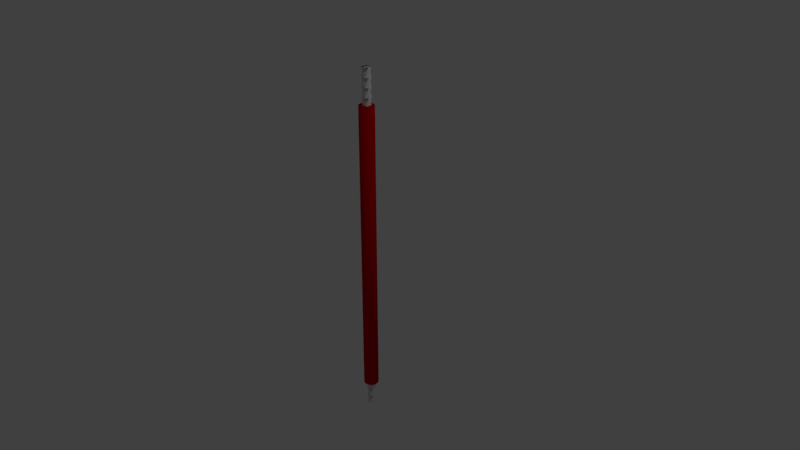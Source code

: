 # Source: realisticwire.blend  (saved by Blender 2.79.0; exported with 4.5.12 LTS)
import bpy
from mathutils import Matrix  # noqa: F401  (used for matrix-valued properties, if any)

bpy.ops.wm.read_factory_settings(use_empty=True)
scene = bpy.context.scene
scene.name = 'Scene'

# ---- collections
col_collection_1 = bpy.data.collections.new('Collection 1'); scene.collection.children.link(col_collection_1)

# ---- materials (node trees are filled in below, after node groups)
mat_material_001 = bpy.data.materials.new('Material.001')
mat_material_001.alpha_threshold = 0.0
mat_material_001.use_transparent_shadow = False
mat_material_001.diffuse_color = (0.5815, 0.0, 0.003779, 1.0)
mat_material_001.specular_color = (1.0, 0.2065, 0.2429)
mat_material_001.roughness = 0.5

# ---- material node trees

# ---- world
world_world = bpy.data.worlds.new('World'); scene.world = world_world
world_world.color = (0.05088, 0.05088, 0.05088)
world_world.use_sun_shadow = False
world_world.sun_shadow_jitter_overblur = 0.0
world_world.cycles.sampling_method = 'MANUAL'

# ---- cameras
cam_camera = bpy.data.cameras.new('Camera')
cam_camera.clip_end = 100.0
cam_camera.lens = 35.0
cam_camera.sensor_width = 32.0
cam_camera.sensor_height = 18.0
cam_camera.ortho_scale = 7.314
cam_camera.dof.focus_distance = 0.0
cam_camera.dof.aperture_fstop = 128.0

# ---- lights
light_lamp = bpy.data.lights.new('Lamp', 'POINT')
light_lamp.transmission_factor = 0.0
light_lamp.cutoff_distance = 30.0
light_lamp.energy = 100.0
light_lamp.shadow_buffer_clip_start = 1.001
light_lamp.shadow_soft_size = 0.1
light_lamp.shadow_maximum_resolution = 0.006
light_lamp.use_absolute_resolution = True

# ---- meshes
me_plane_002 = bpy.data.meshes.new('Plane.002')
me_plane_002.from_pydata([(-6.606e-08, 1.875, 0.875), (-6.606e-08, 1.875, 0.625), (-5.19e-08, 2.188, 0.6875), (-5.19e-08, 2.188, 0.8125)], [(0, 2), (1, 3)], [])
me_plane_002.use_remesh_preserve_volume = False
me_plane_002.use_remesh_preserve_attributes = False
me_plane_002.use_mirror_vertex_groups = False
me_plane_002.update()
me_plane = bpy.data.meshes.new('Plane')
me_plane.from_pydata([(-6.606e-08, 0.375, 0.875), (-7.078e-08, 0.0, 0.9375), (-6.606e-08, -0.375, 0.875), (-2.831e-08, -0.875, 0.375), (0.0, -0.9375, 0.0), (2.831e-08, -0.875, -0.375), (6.606e-08, -0.375, -0.875), (7.078e-08, 0.0, -0.9375), (6.606e-08, 0.375, -0.875), (2.831e-08, 0.875, -0.375), (0.0, 0.9375, 0.0), (-2.831e-08, 0.875, 0.375), (-6.606e-08, 1.125, 0.875), (-7.078e-08, 1.5, 0.9375), (-6.606e-08, 1.875, 0.875), (-2.831e-08, 2.375, 0.375), (0.0, 2.438, 0.0), (2.831e-08, 2.375, -0.375), (6.606e-08, 1.875, -0.875), (7.078e-08, 1.5, -0.9375), (6.606e-08, 1.125, -0.875), (2.831e-08, 0.625, -0.375), (0.0, 0.5625, 0.0), (-2.831e-08, 0.625, 0.375), (-6.606e-08, 0.375, 0.625), (-7.078e-08, 0.0, 0.5625), (-6.606e-08, -0.375, 0.625), (-2.831e-08, -0.875, 1.125), (0.0, -0.9375, 1.5), (2.831e-08, -0.875, 1.875), (6.606e-08, -0.375, 2.375), (7.078e-08, 0.0, 2.438), (6.606e-08, 0.375, 2.375), (2.831e-08, 0.875, 1.875), (0.0, 0.9375, 1.5), (-2.831e-08, 0.875, 1.125), (-6.606e-08, 1.125, 0.625), (-7.078e-08, 1.5, 0.5625), (-6.606e-08, 1.875, 0.625), (-2.831e-08, 2.375, 1.125), (0.0, 2.438, 1.5), (2.831e-08, 2.375, 1.875), (6.606e-08, 1.875, 2.375), (7.078e-08, 1.5, 2.438), (6.606e-08, 1.125, 2.375), (2.831e-08, 0.625, 1.875), (0.0, 0.5625, 1.5), (-2.831e-08, 0.625, 1.125), (-5.19e-08, -0.6875, 0.6875), (5.19e-08, -0.6875, -0.6875), (-5.19e-08, 0.6875, 0.6875), (5.19e-08, 0.6875, -0.6875), (-5.19e-08, 2.188, 0.6875), (5.19e-08, 2.188, -0.6875), (-5.19e-08, 0.8125, 0.6875), (5.19e-08, 0.8125, -0.6875), (-5.19e-08, -0.6875, 0.8125), (5.19e-08, -0.6875, 2.188), (-5.19e-08, 0.6875, 0.8125), (5.19e-08, 0.6875, 2.188), (-5.19e-08, 2.188, 0.8125), (5.19e-08, 2.188, 2.188), (-5.19e-08, 0.8125, 0.8125), (5.19e-08, 0.8125, 2.188), (-6.606e-08, 0.375, 0.875), (-7.078e-08, 0.0, 0.9375), (-6.606e-08, -0.375, 0.875), (-2.831e-08, -0.875, 0.375), (0.0, -0.9375, 0.0), (2.831e-08, -0.875, -0.375), (6.606e-08, -0.375, -0.875), (7.078e-08, 0.0, -0.9375), (6.606e-08, 0.375, -0.875), (2.831e-08, 0.875, -0.375), (0.0, 0.9375, 0.0), (-2.831e-08, 0.875, 0.375), (-6.606e-08, 1.125, 0.875), (-7.078e-08, 1.5, 0.9375), (-6.606e-08, 1.875, 0.875), (-2.831e-08, 2.375, 0.375), (0.0, 2.438, 0.0), (2.831e-08, 2.375, -0.375), (6.606e-08, 1.875, -0.875), (7.078e-08, 1.5, -0.9375), (6.606e-08, 1.125, -0.875), (2.831e-08, 0.625, -0.375), (0.0, 0.5625, 0.0), (-2.831e-08, 0.625, 0.375), (-6.606e-08, 0.375, 0.625), (-7.078e-08, 0.0, 0.5625), (-6.606e-08, -0.375, 0.625), (-2.831e-08, -0.875, 1.125), (0.0, -0.9375, 1.5), (2.831e-08, -0.875, 1.875), (6.606e-08, -0.375, 2.375), (7.078e-08, 0.0, 2.438), (6.606e-08, 0.375, 2.375), (2.831e-08, 0.875, 1.875), (0.0, 0.9375, 1.5), (-2.831e-08, 0.875, 1.125), (-6.606e-08, 1.125, 0.625), (-7.078e-08, 1.5, 0.5625), (-6.606e-08, 1.875, 0.625), (-2.831e-08, 2.375, 1.125), (0.0, 2.438, 1.5), (2.831e-08, 2.375, 1.875), (6.606e-08, 1.875, 2.375), (7.078e-08, 1.5, 2.438), (6.606e-08, 1.125, 2.375), (2.831e-08, 0.625, 1.875), (0.0, 0.5625, 1.5), (-2.831e-08, 0.625, 1.125), (-5.19e-08, -0.6875, 0.6875), (5.19e-08, -0.6875, -0.6875), (-5.19e-08, 0.6875, 0.6875), (5.19e-08, 0.6875, -0.6875), (-5.19e-08, 2.188, 0.6875), (5.19e-08, 2.188, -0.6875), (-5.19e-08, 0.8125, 0.6875), (5.19e-08, 0.8125, -0.6875), (-5.19e-08, -0.6875, 0.8125), (5.19e-08, -0.6875, 2.188), (-5.19e-08, 0.6875, 0.8125), (5.19e-08, 0.6875, 2.188), (-5.19e-08, 2.188, 0.8125), (5.19e-08, 2.188, 2.188), (-5.19e-08, 0.8125, 0.8125), (5.19e-08, 0.8125, 2.188), (2.0, 0.3964, 0.5732), (2.0, 0.08709, 0.3523), (2.0, -0.1339, 0.04289), (2.0, -0.1339, -0.6642), (2.0, 0.08709, -0.9736), (2.0, 0.3964, -1.195), (2.0, 1.104, -1.195), (2.0, 1.413, -0.9736), (2.0, 1.634, -0.6642), (2.0, 1.634, 0.04289), (2.0, 1.413, 0.3523), (2.0, 1.104, 0.5732), (2.0, 0.9268, 1.104), (2.0, 1.148, 1.413), (2.0, 1.457, 1.634), (2.0, 2.164, 1.634), (2.0, 2.474, 1.413), (2.0, 2.695, 1.104), (2.0, 2.695, 0.3964), (2.0, 2.474, 0.08709), (2.0, 2.164, -0.1339), (2.0, 1.457, -0.1339), (2.0, 1.148, 0.08709), (2.0, 0.9268, 0.3964), (2.0, 0.5732, 0.3964), (2.0, 0.3523, 0.08709), (2.0, 0.04289, -0.1339), (2.0, -0.6642, -0.1339), (2.0, -0.9736, 0.08709), (2.0, -1.195, 0.3964), (2.0, -1.195, 1.104), (2.0, -0.9736, 1.413), (2.0, -0.6642, 1.634), (2.0, 0.04289, 1.634), (2.0, 0.3523, 1.413), (2.0, 0.5732, 1.104), (2.0, 1.104, 0.9268), (2.0, 1.413, 1.148), (2.0, 1.634, 1.457), (2.0, 1.634, 2.164), (2.0, 1.413, 2.474), (2.0, 1.104, 2.695), (2.0, 0.3964, 2.695), (2.0, 0.08709, 2.474), (2.0, -0.1339, 2.164), (2.0, -0.1339, 1.457), (2.0, 0.08709, 1.148), (2.0, 0.3964, 0.9268), (2.0, -0.2223, -0.3107), (2.0, 0.75, -1.283), (2.0, 0.75, 0.6616), (2.0, 1.722, -0.3107), (2.0, 1.811, 1.722), (2.0, 2.783, 0.75), (2.0, 0.8384, 0.75), (2.0, 1.811, -0.2223), (2.0, -0.3107, -0.2223), (2.0, -1.283, 0.75), (2.0, 0.6616, 0.75), (2.0, -0.3107, 1.722), (2.0, 1.722, 1.811), (2.0, 0.75, 2.783), (2.0, 0.75, 0.8384), (2.0, -0.2223, 1.811), (4.0, 0.625, 0.375), (4.0, 0.5625, 2.384e-07), (4.0, 0.625, -0.375), (4.0, 1.125, -0.875), (4.0, 1.5, -0.9375), (4.0, 1.875, -0.875), (4.0, 2.375, -0.375), (4.0, 2.438, 2.98e-07), (4.0, 2.375, 0.375), (4.0, 1.875, 0.875), (4.0, 1.5, 0.9375), (4.0, 1.125, 0.875), (4.0, 0.625, 1.125), (4.0, 0.5625, 1.5), (4.0, 0.625, 1.875), (4.0, 1.125, 2.375), (4.0, 1.5, 2.438), (4.0, 1.875, 2.375), (4.0, 2.375, 1.875), (4.0, 2.438, 1.5), (4.0, 2.375, 1.125), (4.0, 1.875, 0.625), (4.0, 1.5, 0.5625), (4.0, 1.125, 0.625), (4.0, 0.875, 0.375), (4.0, 0.9375, 1.788e-07), (4.0, 0.875, -0.375), (4.0, 0.375, -0.875), (4.0, -1.788e-07, -0.9375), (4.0, -0.375, -0.875), (4.0, -0.875, -0.375), (4.0, -0.9375, 2.384e-07), (4.0, -0.875, 0.375), (4.0, -0.375, 0.875), (4.0, -1.192e-07, 0.9375), (4.0, 0.375, 0.875), (4.0, 0.875, 1.125), (4.0, 0.9375, 1.5), (4.0, 0.875, 1.875), (4.0, 0.375, 2.375), (4.0, -1.192e-07, 2.438), (4.0, -0.375, 2.375), (4.0, -0.875, 1.875), (4.0, -0.9375, 1.5), (4.0, -0.875, 1.125), (4.0, -0.375, 0.625), (4.0, -1.192e-07, 0.5625), (4.0, 0.375, 0.625), (4.0, 0.8125, -0.6875), (4.0, 2.188, -0.6875), (4.0, 0.8125, 0.6875), (4.0, 2.188, 0.6875), (4.0, 0.8125, 2.188), (4.0, 2.188, 2.188), (4.0, 0.8125, 0.8125), (4.0, 2.188, 0.8125), (4.0, 0.6875, -0.6875), (4.0, -0.6875, -0.6875), (4.0, 0.6875, 0.6875), (4.0, -0.6875, 0.6875), (4.0, 0.6875, 2.188), (4.0, -0.6875, 2.188), (4.0, 0.6875, 0.8125), (4.0, -0.6875, 0.8125)], [], [(62, 126, 111, 47), (28, 92, 91, 27), (51, 115, 72, 8), (29, 93, 92, 28), (9, 73, 115, 51), (57, 121, 93, 29), (10, 74, 73, 9), (30, 94, 121, 57), (11, 75, 74, 10), (31, 95, 94, 30), (50, 114, 75, 11), (32, 96, 95, 31), (12, 54, 118, 76), (59, 123, 96, 32), (13, 12, 76, 77), (33, 97, 123, 59), (14, 13, 77, 78), (34, 98, 97, 33), (52, 14, 78, 116), (35, 99, 98, 34), (15, 52, 116, 79), (58, 122, 99, 35), (16, 15, 79, 80), (36, 100, 126, 62), (17, 16, 80, 81), (37, 101, 100, 36), (53, 17, 81, 117), (38, 102, 101, 37), (18, 53, 117, 82), (60, 124, 102, 38), (19, 18, 82, 83), (39, 103, 124, 60), (20, 19, 83, 84), (0, 64, 114, 50), (40, 104, 103, 39), (55, 20, 84, 119), (1, 65, 64, 0), (41, 105, 104, 40), (21, 55, 119, 85), (2, 66, 65, 1), (61, 125, 105, 41), (22, 21, 85, 86), (48, 112, 66, 2), (42, 106, 125, 61), (23, 22, 86, 87), (3, 67, 112, 48), (43, 107, 106, 42), (54, 23, 87, 118), (4, 68, 67, 3), (44, 108, 107, 43), (24, 88, 122, 58), (5, 69, 68, 4), (63, 127, 108, 44), (25, 89, 88, 24), (49, 113, 69, 5), (45, 109, 127, 63), (26, 90, 89, 25), (6, 70, 113, 49), (46, 110, 109, 45), (56, 120, 90, 26), (7, 71, 70, 6), (47, 111, 110, 46), (27, 91, 120, 56), (8, 72, 71, 7), (103, 167, 188, 124), (84, 83, 147, 148), (64, 128, 178, 114), (104, 168, 167, 103), (119, 84, 148, 183), (65, 129, 128, 64), (105, 169, 168, 104), (85, 119, 183, 149), (66, 130, 129, 65), (125, 189, 169, 105), (86, 85, 149, 150), (112, 176, 130, 66), (106, 170, 189, 125), (87, 86, 150, 151), (67, 131, 176, 112), (107, 171, 170, 106), (118, 87, 151, 182), (68, 132, 131, 67), (108, 172, 171, 107), (88, 152, 186, 122), (69, 133, 132, 68), (127, 191, 172, 108), (89, 153, 152, 88), (113, 177, 133, 69), (109, 173, 191, 127), (90, 154, 153, 89), (70, 134, 177, 113), (110, 174, 173, 109), (120, 184, 154, 90), (71, 135, 134, 70), (111, 175, 174, 110), (91, 155, 184, 120), (72, 136, 135, 71), (126, 190, 175, 111), (92, 156, 155, 91), (115, 179, 136, 72), (93, 157, 156, 92), (73, 137, 179, 115), (121, 185, 157, 93), (74, 138, 137, 73), (94, 158, 185, 121), (75, 139, 138, 74), (95, 159, 158, 94), (114, 178, 139, 75), (96, 160, 159, 95), (76, 118, 182, 140), (123, 187, 160, 96), (77, 76, 140, 141), (97, 161, 187, 123), (78, 77, 141, 142), (98, 162, 161, 97), (116, 78, 142, 180), (99, 163, 162, 98), (79, 116, 180, 143), (122, 186, 163, 99), (80, 79, 143, 144), (100, 164, 190, 126), (81, 80, 144, 145), (101, 165, 164, 100), (117, 81, 145, 181), (102, 166, 165, 101), (82, 117, 181, 146), (124, 188, 166, 102), (83, 82, 146, 147), (130, 194, 193, 129), (189, 253, 233, 169), (150, 149, 213, 214), (176, 240, 194, 130), (170, 234, 253, 189), (151, 150, 214, 215), (131, 195, 240, 176), (171, 235, 234, 170), (182, 151, 215, 246), (132, 196, 195, 131), (172, 236, 235, 171), (152, 216, 250, 186), (133, 197, 196, 132), (191, 255, 236, 172), (153, 217, 216, 152), (177, 241, 197, 133), (173, 237, 255, 191), (154, 218, 217, 153), (134, 198, 241, 177), (174, 238, 237, 173), (184, 248, 218, 154), (135, 199, 198, 134), (175, 239, 238, 174), (155, 219, 248, 184), (136, 200, 199, 135), (190, 254, 239, 175), (156, 220, 219, 155), (179, 243, 200, 136), (157, 221, 220, 156), (137, 201, 243, 179), (185, 249, 221, 157), (138, 202, 201, 137), (158, 222, 249, 185), (139, 203, 202, 138), (159, 223, 222, 158), (178, 242, 203, 139), (160, 224, 223, 159), (140, 182, 246, 204), (187, 251, 224, 160), (141, 140, 204, 205), (161, 225, 251, 187), (142, 141, 205, 206), (162, 226, 225, 161), (180, 142, 206, 244), (163, 227, 226, 162), (143, 180, 244, 207), (186, 250, 227, 163), (144, 143, 207, 208), (164, 228, 254, 190), (145, 144, 208, 209), (165, 229, 228, 164), (181, 145, 209, 245), (166, 230, 229, 165), (146, 181, 245, 210), (188, 252, 230, 166), (147, 146, 210, 211), (167, 231, 252, 188), (148, 147, 211, 212), (128, 192, 242, 178), (168, 232, 231, 167), (183, 148, 212, 247), (129, 193, 192, 128), (169, 233, 232, 168), (149, 183, 247, 213)])
me_plane.polygons.foreach_set('use_smooth', [True] * 192)
me_plane.use_remesh_preserve_volume = False
me_plane.use_remesh_preserve_attributes = False
me_plane.use_mirror_vertex_groups = False
me_plane.update()
me_cylinder = bpy.data.meshes.new('Cylinder')
me_cylinder.from_pydata([(0.0, 0.1, -2.0), (0.0, 0.1, 2.0), (0.03827, 0.09239, -2.0), (0.03827, 0.09239, 2.0), (0.07071, 0.07071, -2.0), (0.07071, 0.07071, 2.0), (0.09239, 0.03827, -2.0), (0.09239, 0.03827, 2.0), (0.1, -4.371e-09, -2.0), (0.1, -4.371e-09, 2.0), (0.09239, -0.03827, -2.0), (0.09239, -0.03827, 2.0), (0.07071, -0.07071, -2.0), (0.07071, -0.07071, 2.0), (0.03827, -0.09239, -2.0), (0.03827, -0.09239, 2.0), (1.51e-08, -0.1, -2.0), (1.51e-08, -0.1, 2.0), (-0.03827, -0.09239, -2.0), (-0.03827, -0.09239, 2.0), (-0.07071, -0.07071, -2.0), (-0.07071, -0.07071, 2.0), (-0.09239, -0.03827, -2.0), (-0.09239, -0.03827, 2.0), (-0.1, 1.192e-09, -2.0), (-0.1, 1.192e-09, 2.0), (-0.09239, 0.03827, -2.0), (-0.09239, 0.03827, 2.0), (-0.07071, 0.07071, -2.0), (-0.07071, 0.07071, 2.0), (-0.03827, 0.09239, -2.0), (-0.03827, 0.09239, 2.0)], [], [(0, 1, 3, 2), (2, 3, 5, 4), (4, 5, 7, 6), (6, 7, 9, 8), (8, 9, 11, 10), (10, 11, 13, 12), (12, 13, 15, 14), (14, 15, 17, 16), (16, 17, 19, 18), (18, 19, 21, 20), (20, 21, 23, 22), (22, 23, 25, 24), (24, 25, 27, 26), (26, 27, 29, 28), (3, 1, 31, 29, 27, 25, 23, 21, 19, 17, 15, 13, 11, 9, 7, 5), (28, 29, 31, 30), (30, 31, 1, 0), (0, 2, 4, 6, 8, 10, 12, 14, 16, 18, 20, 22, 24, 26, 28, 30)])
me_cylinder.polygons.foreach_set('use_smooth', [True] * 18)
me_cylinder.materials.append(mat_material_001)
me_cylinder.use_remesh_preserve_volume = False
me_cylinder.use_remesh_preserve_attributes = False
me_cylinder.use_mirror_vertex_groups = False
me_cylinder.update()
me_plane_001 = bpy.data.meshes.new('Plane.001')
me_plane_001.from_pydata([(-6.606e-08, 0.375, 0.875), (-7.078e-08, 0.0, 0.9375), (-6.606e-08, -0.375, 0.875), (-2.831e-08, -0.875, 0.375), (0.0, -0.9375, 0.0), (2.831e-08, -0.875, -0.375), (6.606e-08, -0.375, -0.875), (7.078e-08, 0.0, -0.9375), (6.606e-08, 0.375, -0.875), (2.831e-08, 0.875, -0.375), (0.0, 0.9375, 0.0), (-2.831e-08, 0.875, 0.375), (-6.606e-08, 1.125, 0.875), (-7.078e-08, 1.5, 0.9375), (-6.606e-08, 1.875, 0.875), (-2.831e-08, 2.375, 0.375), (0.0, 2.438, 0.0), (2.831e-08, 2.375, -0.375), (6.606e-08, 1.875, -0.875), (7.078e-08, 1.5, -0.9375), (6.606e-08, 1.125, -0.875), (2.831e-08, 0.625, -0.375), (0.0, 0.5625, 0.0), (-2.831e-08, 0.625, 0.375), (-6.606e-08, 0.375, 0.625), (-7.078e-08, 0.0, 0.5625), (-6.606e-08, -0.375, 0.625), (-2.831e-08, -0.875, 1.125), (0.0, -0.9375, 1.5), (2.831e-08, -0.875, 1.875), (6.606e-08, -0.375, 2.375), (7.078e-08, 0.0, 2.438), (6.606e-08, 0.375, 2.375), (2.831e-08, 0.875, 1.875), (0.0, 0.9375, 1.5), (-2.831e-08, 0.875, 1.125), (-6.606e-08, 1.125, 0.625), (-7.078e-08, 1.5, 0.5625), (-6.606e-08, 1.875, 0.625), (-2.831e-08, 2.375, 1.125), (0.0, 2.438, 1.5), (2.831e-08, 2.375, 1.875), (6.606e-08, 1.875, 2.375), (7.078e-08, 1.5, 2.438), (6.606e-08, 1.125, 2.375), (2.831e-08, 0.625, 1.875), (0.0, 0.5625, 1.5), (-2.831e-08, 0.625, 1.125), (-5.19e-08, -0.6875, 0.6875), (5.19e-08, -0.6875, -0.6875), (-5.19e-08, 0.6875, 0.6875), (5.19e-08, 0.6875, -0.6875), (-5.19e-08, 2.188, 0.6875), (5.19e-08, 2.188, -0.6875), (-5.19e-08, 0.8125, 0.6875), (5.19e-08, 0.8125, -0.6875), (-5.19e-08, -0.6875, 0.8125), (5.19e-08, -0.6875, 2.188), (-5.19e-08, 0.6875, 0.8125), (5.19e-08, 0.6875, 2.188), (-5.19e-08, 2.188, 0.8125), (5.19e-08, 2.188, 2.188), (-5.19e-08, 0.8125, 0.8125), (5.19e-08, 0.8125, 2.188), (-6.606e-08, 0.375, 0.875), (-7.078e-08, 0.0, 0.9375), (-6.606e-08, -0.375, 0.875), (-2.831e-08, -0.875, 0.375), (0.0, -0.9375, 0.0), (2.831e-08, -0.875, -0.375), (6.606e-08, -0.375, -0.875), (7.078e-08, 0.0, -0.9375), (6.606e-08, 0.375, -0.875), (2.831e-08, 0.875, -0.375), (0.0, 0.9375, 0.0), (-2.831e-08, 0.875, 0.375), (-6.606e-08, 1.125, 0.875), (-7.078e-08, 1.5, 0.9375), (-6.606e-08, 1.875, 0.875), (-2.831e-08, 2.375, 0.375), (0.0, 2.438, 0.0), (2.831e-08, 2.375, -0.375), (6.606e-08, 1.875, -0.875), (7.078e-08, 1.5, -0.9375), (6.606e-08, 1.125, -0.875), (2.831e-08, 0.625, -0.375), (0.0, 0.5625, 0.0), (-2.831e-08, 0.625, 0.375), (-6.606e-08, 0.375, 0.625), (-7.078e-08, 0.0, 0.5625), (-6.606e-08, -0.375, 0.625), (-2.831e-08, -0.875, 1.125), (0.0, -0.9375, 1.5), (2.831e-08, -0.875, 1.875), (6.606e-08, -0.375, 2.375), (7.078e-08, 0.0, 2.438), (6.606e-08, 0.375, 2.375), (2.831e-08, 0.875, 1.875), (0.0, 0.9375, 1.5), (-2.831e-08, 0.875, 1.125), (-6.606e-08, 1.125, 0.625), (-7.078e-08, 1.5, 0.5625), (-6.606e-08, 1.875, 0.625), (-2.831e-08, 2.375, 1.125), (0.0, 2.438, 1.5), (2.831e-08, 2.375, 1.875), (6.606e-08, 1.875, 2.375), (7.078e-08, 1.5, 2.438), (6.606e-08, 1.125, 2.375), (2.831e-08, 0.625, 1.875), (0.0, 0.5625, 1.5), (-2.831e-08, 0.625, 1.125), (-5.19e-08, -0.6875, 0.6875), (5.19e-08, -0.6875, -0.6875), (-5.19e-08, 0.6875, 0.6875), (5.19e-08, 0.6875, -0.6875), (-5.19e-08, 2.188, 0.6875), (5.19e-08, 2.188, -0.6875), (-5.19e-08, 0.8125, 0.6875), (5.19e-08, 0.8125, -0.6875), (-5.19e-08, -0.6875, 0.8125), (5.19e-08, -0.6875, 2.188), (-5.19e-08, 0.6875, 0.8125), (5.19e-08, 0.6875, 2.188), (-5.19e-08, 2.188, 0.8125), (5.19e-08, 2.188, 2.188), (-5.19e-08, 0.8125, 0.8125), (5.19e-08, 0.8125, 2.188), (2.0, 0.3964, 0.5732), (2.0, 0.08709, 0.3523), (2.0, -0.1339, 0.04289), (2.0, -0.1339, -0.6642), (2.0, 0.08709, -0.9736), (2.0, 0.3964, -1.195), (2.0, 1.104, -1.195), (2.0, 1.413, -0.9736), (2.0, 1.634, -0.6642), (2.0, 1.634, 0.04289), (2.0, 1.413, 0.3523), (2.0, 1.104, 0.5732), (2.0, 0.9268, 1.104), (2.0, 1.148, 1.413), (2.0, 1.457, 1.634), (2.0, 2.164, 1.634), (2.0, 2.474, 1.413), (2.0, 2.695, 1.104), (2.0, 2.695, 0.3964), (2.0, 2.474, 0.08709), (2.0, 2.164, -0.1339), (2.0, 1.457, -0.1339), (2.0, 1.148, 0.08709), (2.0, 0.9268, 0.3964), (2.0, 0.5732, 0.3964), (2.0, 0.3523, 0.08709), (2.0, 0.04289, -0.1339), (2.0, -0.6642, -0.1339), (2.0, -0.9736, 0.08709), (2.0, -1.195, 0.3964), (2.0, -1.195, 1.104), (2.0, -0.9736, 1.413), (2.0, -0.6642, 1.634), (2.0, 0.04289, 1.634), (2.0, 0.3523, 1.413), (2.0, 0.5732, 1.104), (2.0, 1.104, 0.9268), (2.0, 1.413, 1.148), (2.0, 1.634, 1.457), (2.0, 1.634, 2.164), (2.0, 1.413, 2.474), (2.0, 1.104, 2.695), (2.0, 0.3964, 2.695), (2.0, 0.08709, 2.474), (2.0, -0.1339, 2.164), (2.0, -0.1339, 1.457), (2.0, 0.08709, 1.148), (2.0, 0.3964, 0.9268), (2.0, -0.2223, -0.3107), (2.0, 0.75, -1.283), (2.0, 0.75, 0.6616), (2.0, 1.722, -0.3107), (2.0, 1.811, 1.722), (2.0, 2.783, 0.75), (2.0, 0.8384, 0.75), (2.0, 1.811, -0.2223), (2.0, -0.3107, -0.2223), (2.0, -1.283, 0.75), (2.0, 0.6616, 0.75), (2.0, -0.3107, 1.722), (2.0, 1.722, 1.811), (2.0, 0.75, 2.783), (2.0, 0.75, 0.8384), (2.0, -0.2223, 1.811), (4.0, 0.625, 0.375), (4.0, 0.5625, 2.384e-07), (4.0, 0.625, -0.375), (4.0, 1.125, -0.875), (4.0, 1.5, -0.9375), (4.0, 1.875, -0.875), (4.0, 2.375, -0.375), (4.0, 2.438, 2.98e-07), (4.0, 2.375, 0.375), (4.0, 1.875, 0.875), (4.0, 1.5, 0.9375), (4.0, 1.125, 0.875), (4.0, 0.625, 1.125), (4.0, 0.5625, 1.5), (4.0, 0.625, 1.875), (4.0, 1.125, 2.375), (4.0, 1.5, 2.438), (4.0, 1.875, 2.375), (4.0, 2.375, 1.875), (4.0, 2.438, 1.5), (4.0, 2.375, 1.125), (4.0, 1.875, 0.625), (4.0, 1.5, 0.5625), (4.0, 1.125, 0.625), (4.0, 0.875, 0.375), (4.0, 0.9375, 1.788e-07), (4.0, 0.875, -0.375), (4.0, 0.375, -0.875), (4.0, -1.788e-07, -0.9375), (4.0, -0.375, -0.875), (4.0, -0.875, -0.375), (4.0, -0.9375, 2.384e-07), (4.0, -0.875, 0.375), (4.0, -0.375, 0.875), (4.0, -1.192e-07, 0.9375), (4.0, 0.375, 0.875), (4.0, 0.875, 1.125), (4.0, 0.9375, 1.5), (4.0, 0.875, 1.875), (4.0, 0.375, 2.375), (4.0, -1.192e-07, 2.438), (4.0, -0.375, 2.375), (4.0, -0.875, 1.875), (4.0, -0.9375, 1.5), (4.0, -0.875, 1.125), (4.0, -0.375, 0.625), (4.0, -1.192e-07, 0.5625), (4.0, 0.375, 0.625), (4.0, 0.8125, -0.6875), (4.0, 2.188, -0.6875), (4.0, 0.8125, 0.6875), (4.0, 2.188, 0.6875), (4.0, 0.8125, 2.188), (4.0, 2.188, 2.188), (4.0, 0.8125, 0.8125), (4.0, 2.188, 0.8125), (4.0, 0.6875, -0.6875), (4.0, -0.6875, -0.6875), (4.0, 0.6875, 0.6875), (4.0, -0.6875, 0.6875), (4.0, 0.6875, 2.188), (4.0, -0.6875, 2.188), (4.0, 0.6875, 0.8125), (4.0, -0.6875, 0.8125)], [], [(62, 126, 111, 47), (28, 92, 91, 27), (51, 115, 72, 8), (29, 93, 92, 28), (9, 73, 115, 51), (57, 121, 93, 29), (10, 74, 73, 9), (30, 94, 121, 57), (11, 75, 74, 10), (31, 95, 94, 30), (50, 114, 75, 11), (32, 96, 95, 31), (12, 54, 118, 76), (59, 123, 96, 32), (13, 12, 76, 77), (33, 97, 123, 59), (14, 13, 77, 78), (34, 98, 97, 33), (52, 14, 78, 116), (35, 99, 98, 34), (15, 52, 116, 79), (58, 122, 99, 35), (16, 15, 79, 80), (36, 100, 126, 62), (17, 16, 80, 81), (37, 101, 100, 36), (53, 17, 81, 117), (38, 102, 101, 37), (18, 53, 117, 82), (60, 124, 102, 38), (19, 18, 82, 83), (39, 103, 124, 60), (20, 19, 83, 84), (0, 64, 114, 50), (40, 104, 103, 39), (55, 20, 84, 119), (1, 65, 64, 0), (41, 105, 104, 40), (21, 55, 119, 85), (2, 66, 65, 1), (61, 125, 105, 41), (22, 21, 85, 86), (48, 112, 66, 2), (42, 106, 125, 61), (23, 22, 86, 87), (3, 67, 112, 48), (43, 107, 106, 42), (54, 23, 87, 118), (4, 68, 67, 3), (44, 108, 107, 43), (24, 88, 122, 58), (5, 69, 68, 4), (63, 127, 108, 44), (25, 89, 88, 24), (49, 113, 69, 5), (45, 109, 127, 63), (26, 90, 89, 25), (6, 70, 113, 49), (46, 110, 109, 45), (56, 120, 90, 26), (7, 71, 70, 6), (47, 111, 110, 46), (27, 91, 120, 56), (8, 72, 71, 7), (103, 167, 188, 124), (84, 83, 147, 148), (64, 128, 178, 114), (104, 168, 167, 103), (119, 84, 148, 183), (65, 129, 128, 64), (105, 169, 168, 104), (85, 119, 183, 149), (66, 130, 129, 65), (125, 189, 169, 105), (86, 85, 149, 150), (112, 176, 130, 66), (106, 170, 189, 125), (87, 86, 150, 151), (67, 131, 176, 112), (107, 171, 170, 106), (118, 87, 151, 182), (68, 132, 131, 67), (108, 172, 171, 107), (88, 152, 186, 122), (69, 133, 132, 68), (127, 191, 172, 108), (89, 153, 152, 88), (113, 177, 133, 69), (109, 173, 191, 127), (90, 154, 153, 89), (70, 134, 177, 113), (110, 174, 173, 109), (120, 184, 154, 90), (71, 135, 134, 70), (111, 175, 174, 110), (91, 155, 184, 120), (72, 136, 135, 71), (126, 190, 175, 111), (92, 156, 155, 91), (115, 179, 136, 72), (93, 157, 156, 92), (73, 137, 179, 115), (121, 185, 157, 93), (74, 138, 137, 73), (94, 158, 185, 121), (75, 139, 138, 74), (95, 159, 158, 94), (114, 178, 139, 75), (96, 160, 159, 95), (76, 118, 182, 140), (123, 187, 160, 96), (77, 76, 140, 141), (97, 161, 187, 123), (78, 77, 141, 142), (98, 162, 161, 97), (116, 78, 142, 180), (99, 163, 162, 98), (79, 116, 180, 143), (122, 186, 163, 99), (80, 79, 143, 144), (100, 164, 190, 126), (81, 80, 144, 145), (101, 165, 164, 100), (117, 81, 145, 181), (102, 166, 165, 101), (82, 117, 181, 146), (124, 188, 166, 102), (83, 82, 146, 147), (130, 194, 193, 129), (189, 253, 233, 169), (150, 149, 213, 214), (176, 240, 194, 130), (170, 234, 253, 189), (151, 150, 214, 215), (131, 195, 240, 176), (171, 235, 234, 170), (182, 151, 215, 246), (132, 196, 195, 131), (172, 236, 235, 171), (152, 216, 250, 186), (133, 197, 196, 132), (191, 255, 236, 172), (153, 217, 216, 152), (177, 241, 197, 133), (173, 237, 255, 191), (154, 218, 217, 153), (134, 198, 241, 177), (174, 238, 237, 173), (184, 248, 218, 154), (135, 199, 198, 134), (175, 239, 238, 174), (155, 219, 248, 184), (136, 200, 199, 135), (190, 254, 239, 175), (156, 220, 219, 155), (179, 243, 200, 136), (157, 221, 220, 156), (137, 201, 243, 179), (185, 249, 221, 157), (138, 202, 201, 137), (158, 222, 249, 185), (139, 203, 202, 138), (159, 223, 222, 158), (178, 242, 203, 139), (160, 224, 223, 159), (140, 182, 246, 204), (187, 251, 224, 160), (141, 140, 204, 205), (161, 225, 251, 187), (142, 141, 205, 206), (162, 226, 225, 161), (180, 142, 206, 244), (163, 227, 226, 162), (143, 180, 244, 207), (186, 250, 227, 163), (144, 143, 207, 208), (164, 228, 254, 190), (145, 144, 208, 209), (165, 229, 228, 164), (181, 145, 209, 245), (166, 230, 229, 165), (146, 181, 245, 210), (188, 252, 230, 166), (147, 146, 210, 211), (167, 231, 252, 188), (148, 147, 211, 212), (128, 192, 242, 178), (168, 232, 231, 167), (183, 148, 212, 247), (129, 193, 192, 128), (169, 233, 232, 168), (149, 183, 247, 213)])
me_plane_001.polygons.foreach_set('use_smooth', [True] * 192)
me_plane_001.use_remesh_preserve_volume = False
me_plane_001.use_remesh_preserve_attributes = False
me_plane_001.use_mirror_vertex_groups = False
me_plane_001.update()

# ---- objects
ob_plane_002 = bpy.data.objects.new('Plane.002', me_plane_002)
ob_plane = bpy.data.objects.new('Plane', me_plane)
ob_cylinder = bpy.data.objects.new('Cylinder', me_cylinder)
ob_lamp = bpy.data.objects.new('Lamp', light_lamp)
ob_camera = bpy.data.objects.new('Camera', cam_camera)
ob_plane_001 = bpy.data.objects.new('Plane.001', me_plane_001)

# ---- transforms, parenting, visibility, modifiers, constraints
ob_plane_002.location = (-0.02288, -0.02027, 2.467)
ob_plane_002.rotation_euler = (-0.0, 1.571, 0.0)
ob_plane_002.scale = (0.0305, 0.0305, 0.0305)
ob_plane_002.lineart.crease_threshold = 0.0
_m = ob_plane_002.modifiers.new('Array', 'ARRAY')
_m.count = 5
_m.constant_offset_displace = (0.0, 0.0, 0.0)
ob_plane.location = (-0.02288, -0.02027, 2.467)
ob_plane.rotation_euler = (-0.0, 1.571, 0.0)
ob_plane.scale = (0.0305, 0.0305, 0.0305)
ob_plane.lineart.crease_threshold = 0.0
_m = ob_plane.modifiers.new('Array', 'ARRAY')
_m.count = 5
_m.constant_offset_displace = (0.0, 0.0, 0.0)
ob_cylinder.location = (0.0, 0.0, 0.0)
ob_cylinder.lineart.crease_threshold = 0.0
ob_lamp.location = (4.076, 1.005, 5.904)
ob_lamp.rotation_euler = (0.6503, 0.05522, 1.866)
ob_lamp.lock_rotations_4d = False
ob_lamp.empty_display_type = 'ARROWS'
ob_lamp.color = (0.0, 0.0, 0.0, 0.0)
ob_lamp.lineart.crease_threshold = 0.0
ob_camera.location = (7.481, -6.508, 5.344)
ob_camera.rotation_euler = (1.109, 0.0, 0.8149)
ob_camera.lock_rotations_4d = False
ob_camera.empty_display_type = 'ARROWS'
ob_camera.color = (0.0, 0.0, 0.0, 0.0)
ob_camera.display_type = 'WIRE'
ob_camera.lineart.crease_threshold = 0.0
ob_plane_001.location = (-0.02288, -0.02027, -1.734)
ob_plane_001.rotation_euler = (-0.0, 1.571, 0.0)
ob_plane_001.scale = (0.0305, 0.0305, 0.0305)
ob_plane_001.lineart.crease_threshold = 0.0
_m = ob_plane_001.modifiers.new('Array', 'ARRAY')
_m.count = 5
_m.constant_offset_displace = (0.0, 0.0, 0.0)

# ---- collection membership
col_collection_1.objects.link(ob_plane_002)
col_collection_1.objects.link(ob_plane)
col_collection_1.objects.link(ob_cylinder)
col_collection_1.objects.link(ob_lamp)
col_collection_1.objects.link(ob_camera)
col_collection_1.objects.link(ob_plane_001)

# ---- scene / render settings (as saved in the file)
scene.camera = ob_camera
scene.frame_start = 1; scene.frame_end = 250; scene.frame_set(1)
scene.render.engine = 'BLENDER_EEVEE_NEXT'
scene.render.resolution_percentage = 50
scene.render.dither_intensity = 0.0
scene.cycles.use_denoising = False
scene.cycles.samples = 128
scene.cycles.sampling_pattern = 'TABULATED_SOBOL'
scene.cycles.use_adaptive_sampling = False
scene.cycles.use_light_tree = False
scene.cycles.blur_glossy = 0.0
scene.cycles.sample_clamp_indirect = 0.0
scene.view_settings.view_transform = 'Standard'
bpy.context.view_layer.update()
